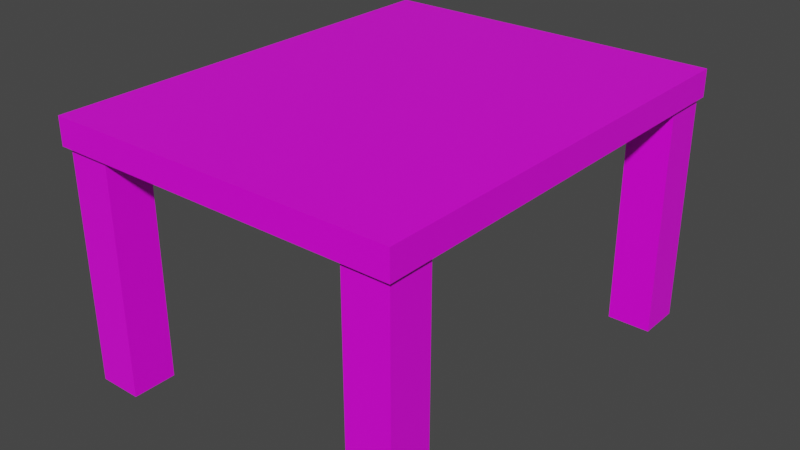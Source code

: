 # Source: table.blend  (saved by Blender 2.82.7; exported with 4.5.12 LTS)
import bpy
from mathutils import Matrix  # noqa: F401  (used for matrix-valued properties, if any)

bpy.ops.wm.read_factory_settings(use_empty=True)
scene = bpy.context.scene
scene.name = 'Scene'

# ---- collections
col_collection = bpy.data.collections.new('Collection'); scene.collection.children.link(col_collection)

# ---- images (referenced by path relative to the original .blend; pixels are not part of the script)
import os
ASSET_DIR = os.environ.get("B2B_ASSET_DIR", "")  # directory of the original .blend (textures are referenced by path, not embedded)
HERE = os.path.dirname(os.path.abspath(__file__))  # packed textures are extracted next to this script under _unpacked/

def load_image(name, relpath, width, height, colorspace="sRGB"):
    """Load a texture the original file referenced (path relative to the .blend, or extracted next to this script)."""
    p = next((c for c in (os.path.join(HERE, relpath), os.path.join(ASSET_DIR, relpath)) if relpath and os.path.exists(c)), "")
    if p:
        img = bpy.data.images.load(p, check_existing=True)
        img.name = name
    else:  # same state as the original file: an image datablock whose file is absent (Cycles renders it pink)
        img = bpy.data.images.new(name, width, height)
        img.source = "FILE"
        img.filepath = "//" + (relpath or name)
    img.colorspace_settings.name = colorspace
    return img
img_4x4_texture_png = load_image('4x4_texture.png', '4x4_texture.png', 1024, 1024, 'sRGB')

# ---- materials (node trees are filled in below, after node groups)
mat_base_material = bpy.data.materials.new('base_Material')
mat_base_material.alpha_threshold = 0.0
mat_base_material.use_transparent_shadow = False
mat_base_material.line_color = (0.0, 0.0, 0.0, 1.0)

# ---- material node trees
mat_base_material.use_nodes = True; mat_base_material.node_tree.nodes.clear()
_N = mat_base_material.node_tree.nodes; _L = mat_base_material.node_tree.links
n0 = _N.new('ShaderNodeOutputMaterial'); n0.name = 'Material Output'; n0.location = (300, 300)
n1 = _N.new('ShaderNodeBsdfPrincipled'); n1.name = 'Principled BSDF'; n1.location = (10, 300)
n1.distribution = 'GGX'
n1.subsurface_method = 'BURLEY'
n1.inputs[2].default_value = 0.4
n1.inputs[3].default_value = 1.45
n1.inputs[27].default_value = (0.0, 0.0, 0.0, 1.0)
n1.inputs[28].default_value = 1.0
n2 = _N.new('ShaderNodeTexImage'); n2.name = 'Image Texture'; n2.location = (-343, 208)
n2.image = img_4x4_texture_png
n2.interpolation = 'Closest'
_L.new(n1.outputs[0], n0.inputs[0])
_L.new(n2.outputs[0], n1.inputs[0])
n0.is_active_output = True

# ---- world
world_world = bpy.data.worlds.new('World'); scene.world = world_world
world_world.use_nodes = True; world_world.node_tree.nodes.clear()
_N = world_world.node_tree.nodes; _L = world_world.node_tree.links
n0 = _N.new('ShaderNodeOutputWorld'); n0.name = 'World Output'; n0.location = (300, 300)
n1 = _N.new('ShaderNodeBackground'); n1.name = 'Background'; n1.location = (10, 300)
n1.inputs[0].default_value = (0.05088, 0.05088, 0.05088, 1.0)
_L.new(n1.outputs[0], n0.inputs[0])
n0.is_active_output = True
world_world.color = (0.05088, 0.05088, 0.05088)
world_world.use_sun_shadow = False
world_world.sun_shadow_jitter_overblur = 0.0

# ---- meshes
me_cube_065 = bpy.data.meshes.new('Cube.065')
me_cube_065.from_pydata([(-1.489, -1.871, 17.0), (-1.489, -1.871, 19.0), (-1.489, 1.863, 17.0), (-1.489, 1.863, 19.0), (1.481, -1.871, 17.0), (1.481, -1.871, 19.0), (1.481, 1.863, 17.0), (1.481, 1.863, 19.0), (1.076, 1.458, 0.0), (1.076, 1.458, 18.18), (1.076, 1.829, 0.0), (1.076, 1.829, 18.18), (1.446, 1.458, 0.0), (1.446, 1.458, 18.18), (1.446, 1.829, 0.0), (1.446, 1.829, 18.18), (1.076, -1.829, 0.0), (1.076, -1.829, 18.18), (1.076, -1.458, 0.0), (1.076, -1.458, 18.18), (1.446, -1.829, 0.0), (1.446, -1.829, 18.18), (1.446, -1.458, 0.0), (1.446, -1.458, 18.18), (-1.446, 1.458, 0.0), (-1.446, 1.458, 18.18), (-1.446, 1.829, 0.0), (-1.446, 1.829, 18.18), (-1.076, 1.458, 0.0), (-1.076, 1.458, 18.18), (-1.076, 1.829, 0.0), (-1.076, 1.829, 18.18), (-1.446, -1.829, 0.0), (-1.446, -1.829, 18.18), (-1.446, -1.458, 0.0), (-1.446, -1.458, 18.18), (-1.076, -1.829, 0.0), (-1.076, -1.829, 18.18), (-1.076, -1.458, 0.0), (-1.076, -1.458, 18.18)], [], [(0, 1, 3, 2), (2, 3, 7, 6), (6, 7, 5, 4), (4, 5, 1, 0), (2, 6, 4, 0), (7, 3, 1, 5), (8, 9, 11, 10), (10, 11, 15, 14), (14, 15, 13, 12), (12, 13, 9, 8), (10, 14, 12, 8), (15, 11, 9, 13), (16, 17, 19, 18), (18, 19, 23, 22), (22, 23, 21, 20), (20, 21, 17, 16), (18, 22, 20, 16), (23, 19, 17, 21), (24, 25, 27, 26), (26, 27, 31, 30), (30, 31, 29, 28), (28, 29, 25, 24), (26, 30, 28, 24), (31, 27, 25, 29), (32, 33, 35, 34), (34, 35, 39, 38), (38, 39, 37, 36), (36, 37, 33, 32), (34, 38, 36, 32), (39, 35, 33, 37)])
_uv = me_cube_065.uv_layers.new(name='UVMap')
_uv.uv.foreach_set('vector', [0.4101, 0.6178, 0.4101, 0.6178, 0.4101, 0.6178, 0.4101, 0.6178, 0.4101, 0.6178, 0.4101, 0.6178, 0.4101, 0.6178, 0.4101, 0.6178, 0.4101, 0.6178, 0.4101, 0.6178, 0.4101, 0.6178, 0.4101, 0.6178, 0.4101, 0.6178, 0.4101, 0.6178, 0.4101, 0.6178, 0.4101, 0.6178, 0.4101, 0.6178, 0.4101, 0.6178, 0.4101, 0.6178, 0.4101, 0.6178, 0.4101, 0.6178, 0.4101, 0.6178, 0.4101, 0.6178, 0.4101, 0.6178, 0.4101, 0.6178, 0.4101, 0.6178, 0.4101, 0.6178, 0.4101, 0.6178, 0.4101, 0.6178, 0.4101, 0.6178, 0.4101, 0.6178, 0.4101, 0.6178, 0.4101, 0.6178, 0.4101, 0.6178, 0.4101, 0.6178, 0.4101, 0.6178, 0.4101, 0.6178, 0.4101, 0.6178, 0.4101, 0.6178, 0.4101, 0.6178, 0.4101, 0.6178, 0.4101, 0.6178, 0.4101, 0.6178, 0.4101, 0.6178, 0.4101, 0.6178, 0.4101, 0.6178, 0.4101, 0.6178, 0.4101, 0.6178, 0.4101, 0.6178, 0.4101, 0.6178, 0.4101, 0.6178, 0.4101, 0.6178, 0.4101, 0.6178, 0.4101, 0.6178, 0.4101, 0.6178, 0.4101, 0.6178, 0.4101, 0.6178, 0.4101, 0.6178, 0.4101, 0.6178, 0.4101, 0.6178, 0.4101, 0.6178, 0.4101, 0.6178, 0.4101, 0.6178, 0.4101, 0.6178, 0.4101, 0.6178, 0.4101, 0.6178, 0.4101, 0.6178, 0.4101, 0.6178, 0.4101, 0.6178, 0.4101, 0.6178, 0.4101, 0.6178, 0.4101, 0.6178, 0.4101, 0.6178, 0.4101, 0.6178, 0.4101, 0.6178, 0.4101, 0.6178, 0.4101, 0.6178, 0.4101, 0.6178, 0.4101, 0.6178, 0.4101, 0.6178, 0.4101, 0.6178, 0.4101, 0.6178, 0.4101, 0.6178, 0.4101, 0.6178, 0.4101, 0.6178, 0.4101, 0.6178, 0.4101, 0.6178, 0.4101, 0.6178, 0.4101, 0.6178, 0.4101, 0.6178, 0.4101, 0.6178, 0.4101, 0.6178, 0.4101, 0.6178, 0.4101, 0.6178, 0.4101, 0.6178, 0.4101, 0.6178, 0.4101, 0.6178, 0.4101, 0.6178, 0.4101, 0.6178, 0.4101, 0.6178, 0.4101, 0.6178, 0.4101, 0.6178, 0.4101, 0.6178, 0.4101, 0.6178, 0.4101, 0.6178, 0.4101, 0.6178, 0.4101, 0.6178, 0.4101, 0.6178, 0.4101, 0.6178, 0.4101, 0.6178, 0.4101, 0.6178, 0.4101, 0.6178, 0.4101, 0.6178, 0.4101, 0.6178, 0.4101, 0.6178, 0.4101, 0.6178, 0.4101, 0.6178, 0.4101, 0.6178, 0.4101, 0.6178, 0.4101, 0.6178])
me_cube_065.materials.append(mat_base_material)
me_cube_065.use_remesh_fix_poles = True
me_cube_065.use_remesh_preserve_attributes = False
me_cube_065.use_mirror_vertex_groups = False
me_cube_065.update()

# ---- objects
ob_table = bpy.data.objects.new('table', me_cube_065)

# ---- transforms, parenting, visibility, modifiers, constraints
ob_table.location = (0.0, 0.0, 0.0)
ob_table.scale = (0.4395, 0.4395, 0.0504)
ob_table.lineart.crease_threshold = 0.0

# ---- collection membership
col_collection.objects.link(ob_table)

# ---- scene / render settings (as saved in the file)
scene.frame_start = 1; scene.frame_end = 250; scene.frame_set(1)
scene.render.engine = 'BLENDER_EEVEE_NEXT'
scene.cycles.use_denoising = False
scene.cycles.samples = 128
scene.cycles.sampling_pattern = 'TABULATED_SOBOL'
scene.cycles.use_adaptive_sampling = False
scene.cycles.use_light_tree = False
scene.view_settings.view_transform = 'Filmic'
bpy.context.view_layer.update()

# ---- added for rendering (the .blend has no active camera and no usable light): camera, sun
cam_auto = bpy.data.cameras.new('AutoCamera')
cam_auto.lens = 50.0
cam_auto.sensor_width = 36.0
cam_auto.clip_end = 1000.0
ob_auto_camera = bpy.data.objects.new('AutoCamera', cam_auto)
scene.collection.objects.link(ob_auto_camera)
ob_auto_camera.location = (2.13147, -2.56173, 2.18558)
ob_auto_camera.rotation_euler = (1.09748, -7.21219e-08, 0.694738)
scene.camera = ob_auto_camera
light_auto_sun = bpy.data.lights.new('AutoSun', 'SUN')
light_auto_sun.energy = 3.0
light_auto_sun.angle = 0.0523599
ob_auto_sun = bpy.data.objects.new('AutoSun', light_auto_sun)
scene.collection.objects.link(ob_auto_sun)
ob_auto_sun.rotation_euler = (0.872665, 0.174533, 0.523599)
bpy.context.view_layer.update()
